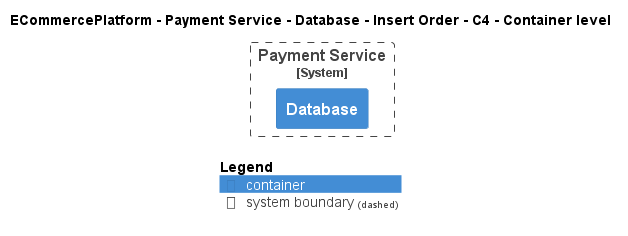

The diagram above was rendered by PlantUML. Its source (embedded in the PNG):
@startuml
!pragma layout smetana
!include ..\..\..\..\..\..\..\.c4s\C4_Container.puml

AddElementTag("c4interflow:lifecycle:new", $bgColor=green, $fontColor=#ffffff, $borderColor=green, $shadowing="False")
AddElementTag("c4interflow:lifecycle:changed", $bgColor=orange, $fontColor=#ffffff, $borderColor=orange, $shadowing="False")
AddElementTag("c4interflow:lifecycle:removed", $bgColor=red, $fontColor=#ffffff, $borderColor=red, $shadowing="False")

AddRelTag("c4interflow:lifecycle:new", $textColor=green, $lineColor=green)
AddRelTag("c4interflow:lifecycle:changed", $textColor=orange, $lineColor=orange)
AddRelTag("c4interflow:lifecycle:removed", $textColor=red, $lineColor=red)

SHOW_PERSON_PORTRAIT()
LAYOUT_TOP_DOWN()

skinparam linetype polyline

title ECommercePlatform - Payment Service - Database - Insert Order - C4 - Container level


System_Boundary(ECommercePlatform.SoftwareSystems.PaymentService, "Payment Service") {
    Container(ECommercePlatform.SoftwareSystems.PaymentService.Containers.Database, "Database", "", "")
}



SHOW_LEGEND()
@enduml